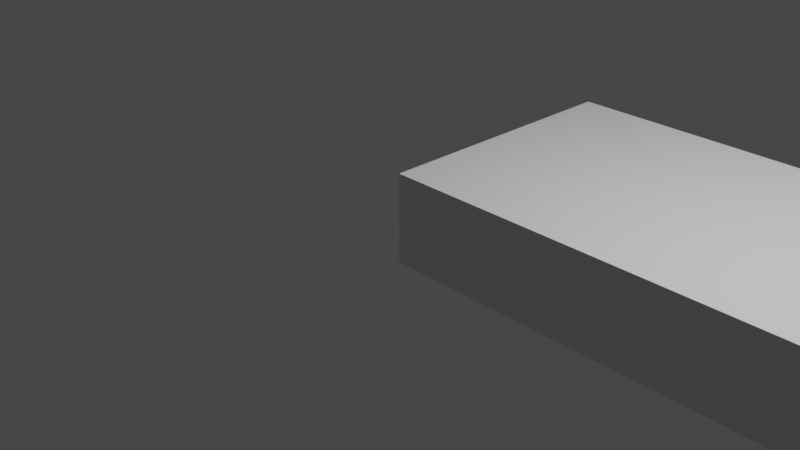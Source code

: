 # Source: Sphinx.blend  (saved by Blender 3.2.14; exported with 4.5.12 LTS)
import bpy
from mathutils import Matrix  # noqa: F401  (used for matrix-valued properties, if any)

bpy.ops.wm.read_factory_settings(use_empty=True)
scene = bpy.context.scene
scene.name = 'Scene'

# ---- collections
col_collection = bpy.data.collections.new('Collection'); scene.collection.children.link(col_collection)

# ---- materials (node trees are filled in below, after node groups)
mat_material = bpy.data.materials.new('Material')
mat_material.alpha_threshold = 0.0
mat_material.use_transparent_shadow = False
mat_material.line_color = (0.0, 0.0, 0.0, 1.0)

# ---- material node trees
mat_material.use_nodes = True; mat_material.node_tree.nodes.clear()
_N = mat_material.node_tree.nodes; _L = mat_material.node_tree.links
n0 = _N.new('ShaderNodeOutputMaterial'); n0.name = 'Material Output'; n0.location = (300, 300)
n1 = _N.new('ShaderNodeBsdfPrincipled'); n1.name = 'Principled BSDF'; n1.location = (10, 300)
n1.distribution = 'GGX'
n1.subsurface_method = 'RANDOM_WALK_SKIN'
n1.inputs[2].default_value = 0.4
n1.inputs[3].default_value = 1.45
n1.inputs[27].default_value = (0.0, 0.0, 0.0, 1.0)
n1.inputs[28].default_value = 1.0
_L.new(n1.outputs[0], n0.inputs[0])
n0.is_active_output = True

# ---- world
world_world = bpy.data.worlds.new('World'); scene.world = world_world
world_world.use_nodes = True; world_world.node_tree.nodes.clear()
_N = world_world.node_tree.nodes; _L = world_world.node_tree.links
n0 = _N.new('ShaderNodeOutputWorld'); n0.name = 'World Output'; n0.location = (300, 300)
n1 = _N.new('ShaderNodeBackground'); n1.name = 'Background'; n1.location = (10, 300)
n1.inputs[0].default_value = (0.05088, 0.05088, 0.05088, 1.0)
_L.new(n1.outputs[0], n0.inputs[0])
n0.is_active_output = True
world_world.color = (0.05088, 0.05088, 0.05088)
world_world.use_sun_shadow = False
world_world.sun_shadow_jitter_overblur = 0.0

# ---- cameras
cam_camera = bpy.data.cameras.new('Camera')
cam_camera.clip_end = 100.0
cam_camera.ortho_scale = 7.314

# ---- lights
light_light = bpy.data.lights.new('Light', 'POINT')
light_light.transmission_factor = 0.0
light_light.energy = 1000.0
light_light.shadow_soft_size = 0.1
light_light.shadow_maximum_resolution = 0.006
light_light.use_absolute_resolution = True

# ---- meshes
me_cube = bpy.data.meshes.new('Cube')
me_cube.from_pydata([(15.96, 5.94, 1.0), (15.96, 5.94, -1.0), (15.8, -0.00231, 1.0), (15.8, -0.00231, -1.0), (0.004186, 6.017, 1.0), (0.004186, 6.017, -1.0), (0.004186, -0.00231, 1.0), (0.004186, -0.00231, -1.0), (15.96, 5.94, 0.6), (15.96, 5.94, 0.2), (15.96, 5.94, -0.2), (15.96, 5.94, -0.6), (0.004186, -0.00231, -0.6), (0.004186, -0.00231, -0.2), (0.004186, -0.00231, 0.2), (0.004186, -0.00231, 0.6), (15.8, -0.00231, 0.6), (15.8, -0.00231, 0.2), (15.8, -0.00231, -0.2), (15.8, -0.00231, -0.6), (0.004186, 6.017, 0.6), (0.004186, 6.017, 0.2), (0.004186, 6.017, -0.2), (0.004186, 6.017, -0.6), (15.03, 6.017, -1.0), (13.0, 6.017, -1.0), (10.68, 6.017, -1.0), (8.9, 6.017, -1.0), (7.121, 6.017, -1.0), (5.342, 6.017, -1.0), (3.562, 6.017, -1.0), (1.783, 6.017, -1.0), (15.03, -0.00231, 1.188), (13.0, -0.00231, 1.146), (10.68, -0.00231, 1.0), (8.9, -0.00231, 1.0), (7.121, -0.00231, 1.0), (5.342, -0.00231, 1.0), (3.562, -0.00231, 1.0), (1.783, -0.00231, 1.0), (1.783, -0.00231, -1.0), (3.562, -0.00231, -1.0), (5.342, -0.00231, -1.0), (7.121, -0.00231, -1.0), (8.9, -0.00231, -1.0), (10.68, -0.00231, -1.0), (13.0, -0.00231, -1.0), (15.03, -0.00231, -1.0), (1.783, 6.017, 1.0), (3.562, 6.017, 1.0), (5.342, 6.017, 1.0), (7.121, 6.017, 1.0), (8.9, 6.017, 1.0), (10.68, 6.017, 1.0), (13.0, 6.017, 1.146), (15.03, 6.017, 1.188), (1.783, 6.017, -0.6), (3.562, 6.017, -0.6), (5.342, 6.017, -0.6), (7.121, 6.017, -0.6), (8.9, 6.017, -0.6), (10.68, 6.017, -0.6), (13.0, 6.017, -0.6), (15.03, 6.017, -0.6), (1.783, 6.017, -0.2), (3.562, 6.017, -0.2), (5.342, 6.017, -0.2), (7.121, 6.017, -0.2), (8.9, 6.017, -0.2), (10.68, 6.017, -0.2), (13.0, 6.017, -0.2), (15.03, 6.017, -0.2), (1.783, 6.017, 0.2), (3.562, 6.017, 0.2), (5.342, 6.017, 0.2), (7.121, 6.017, 0.2), (8.9, 6.017, 0.2), (10.68, 6.017, 0.2), (13.0, 6.017, 0.2), (15.03, 6.017, 0.2), (1.783, 6.017, 0.6), (3.562, 6.017, 0.6), (5.342, 6.017, 0.6), (7.121, 6.017, 0.6), (8.9, 6.017, 0.6), (10.68, 6.017, 0.6), (13.0, 6.017, 0.6), (15.03, 6.017, 0.6), (15.03, -0.00231, -0.6), (13.0, -0.00231, -0.6), (10.68, -0.00231, -0.6), (8.9, -0.00231, -0.6), (7.121, -0.00231, -0.6), (5.342, -0.00231, -0.6), (3.562, -0.00231, -0.6), (1.783, -0.00231, -0.6), (15.03, -0.00231, -0.2), (13.0, -0.00231, -0.2), (10.68, -0.00231, -0.2), (8.9, -0.00231, -0.2), (7.121, -0.00231, -0.2), (5.342, -0.00231, -0.2), (3.562, -0.00231, -0.2), (1.783, -0.00231, -0.2), (15.03, -0.00231, 0.2), (13.0, -0.00231, 0.2), (10.68, -0.00231, 0.2), (8.9, -0.00231, 0.2), (7.121, -0.00231, 0.2), (5.342, -0.00231, 0.2), (3.562, -0.00231, 0.2), (1.783, -0.00231, 0.2), (15.03, -0.00231, 0.6), (13.0, -0.00231, 0.6), (10.68, -0.00231, 0.6), (8.9, -0.00231, 0.6), (7.121, -0.00231, 0.6), (5.342, -0.00231, 0.6), (3.562, -0.00231, 0.6), (1.783, -0.00231, 0.6), (0.004186, 4.701, -1.0), (0.004186, 4.4, -1.0), (0.004186, 3.999, -1.0), (0.004186, 3.008, -1.0), (0.004186, 2.573, -1.0), (0.004186, 2.198, -1.0), (0.004186, 0.7501, -1.0), (16.02, 4.686, 1.0), (15.8, 4.4, 1.0), (16.01, 3.941, 1.0), (15.97, 2.983, 1.0), (15.8, 2.573, 1.0), (15.95, 2.159, 1.0), (15.8, 0.7445, 1.0), (0.004186, 0.7501, 1.0), (0.004186, 2.198, 1.0), (0.004186, 2.573, 1.0), (0.004186, 3.008, 1.0), (0.004186, 3.999, 1.0), (0.004186, 4.4, 1.0), (0.004186, 4.701, 1.0), (15.8, 0.7445, -1.0), (15.95, 2.159, -1.0), (15.8, 2.573, -1.0), (15.97, 2.983, -1.0), (16.01, 3.941, -1.0), (15.8, 4.4, -1.0), (16.02, 4.686, -1.0), (16.02, 4.686, -0.6), (15.8, 4.4, -0.6), (16.01, 3.941, -0.6), (15.97, 2.983, -0.6), (15.8, 2.573, -0.6), (15.95, 2.159, -0.6), (15.8, 0.7445, -0.6), (16.02, 4.686, -0.2), (15.8, 4.4, -0.2), (16.01, 3.941, -0.2), (15.97, 2.983, -0.2), (15.8, 2.573, -0.2), (15.95, 2.159, -0.2), (15.8, 0.7445, -0.2), (16.02, 4.686, 0.2), (15.8, 4.4, 0.2), (16.01, 3.941, 0.2), (15.97, 2.983, 0.2), (15.8, 2.573, 0.2), (15.95, 2.159, 0.2), (15.8, 0.7445, 0.2), (16.02, 4.686, 0.6), (15.8, 4.4, 0.6), (16.01, 3.941, 0.6), (15.97, 2.983, 0.6), (15.8, 2.573, 0.6), (15.95, 2.159, 0.6), (15.8, 0.7445, 0.6), (0.004186, 0.7501, -0.6), (0.004186, 2.198, -0.6), (0.004186, 2.573, -0.6), (0.004186, 3.008, -0.6), (0.004186, 3.999, -0.6), (0.004186, 4.4, -0.6), (0.004186, 4.701, -0.6), (0.004186, 0.7501, -0.2), (0.004186, 2.198, -0.2), (0.004186, 2.573, -0.2), (0.004186, 3.008, -0.2), (0.004186, 3.999, -0.2), (0.004186, 4.4, -0.2), (0.004186, 4.701, -0.2), (0.004186, 0.7501, 0.2), (0.004186, 2.198, 0.2), (0.004186, 2.573, 0.2), (0.004186, 3.008, 0.2), (0.004186, 3.999, 0.2), (0.004186, 4.4, 0.2), (0.004186, 4.701, 0.2), (0.004186, 0.7501, 0.6), (0.004186, 2.198, 0.6), (0.004186, 2.573, 0.6), (0.004186, 3.008, 0.6), (0.004186, 3.999, 0.6), (0.004186, 4.4, 0.6), (0.004186, 4.701, 0.6), (1.783, 4.701, -1.0), (1.783, 4.4, -1.0), (1.783, 3.999, -1.0), (1.783, 3.008, -1.0), (1.783, 2.573, -1.0), (1.783, 2.198, -1.0), (1.783, 0.7501, -1.0), (3.562, 4.701, -1.0), (3.562, 4.4, -1.0), (3.562, 3.999, -1.0), (3.562, 3.008, -1.0), (3.562, 2.573, -1.0), (3.562, 2.198, -1.0), (3.562, 0.7501, -1.0), (5.342, 4.701, -1.0), (5.342, 4.4, -1.0), (5.342, 3.999, -1.0), (5.342, 3.008, -1.0), (5.342, 2.573, -1.0), (5.342, 2.198, -1.0), (5.342, 0.7501, -1.0), (7.121, 4.701, -1.0), (7.121, 4.4, -1.0), (7.121, 3.999, -1.0), (7.121, 3.008, -1.0), (7.121, 2.573, -1.0), (7.121, 2.198, -1.0), (7.121, 0.7501, -1.0), (8.9, 4.701, -1.0), (8.9, 4.4, -1.0), (8.9, 3.999, -1.0), (8.9, 3.008, -1.0), (8.9, 2.573, -1.0), (8.9, 2.198, -1.0), (8.9, 0.7501, -1.0), (10.68, 4.701, -1.0), (10.68, 4.4, -1.0), (10.68, 3.999, -1.0), (10.68, 3.008, -1.0), (10.68, 2.573, -1.0), (10.68, 2.198, -1.0), (10.68, 0.7501, -1.0), (13.0, 4.701, -1.0), (13.0, 4.4, -1.0), (13.0, 3.999, -1.0), (13.0, 3.008, -1.0), (13.0, 2.573, -1.0), (13.0, 2.198, -1.0), (13.0, 0.7501, -1.0), (15.03, 4.701, -1.0), (15.03, 4.4, -1.0), (15.03, 3.999, -1.0), (15.03, 3.008, -1.0), (15.03, 2.573, -1.0), (15.03, 2.198, -1.0), (15.03, 0.7501, -1.0), (15.03, 4.701, 1.188), (15.03, 4.4, 1.188), (15.03, 3.999, 1.188), (15.03, 3.008, 1.188), (15.03, 2.573, 1.188), (15.03, 2.198, 1.188), (15.03, 0.7501, 1.188), (13.0, 4.701, 1.146), (13.0, 4.4, 1.146), (13.0, 3.999, 1.146), (13.0, 3.008, 1.146), (13.0, 2.573, 1.146), (13.0, 2.198, 1.146), (13.0, 0.7501, 1.146), (10.68, 4.701, 1.0), (10.68, 4.4, 1.0), (10.68, 3.999, 1.0), (10.68, 3.008, 1.0), (10.68, 2.573, 1.0), (10.68, 2.198, 1.0), (10.68, 0.7501, 1.0), (8.9, 4.701, 1.0), (8.9, 4.4, 1.0), (8.9, 3.999, 1.0), (8.9, 3.008, 1.0), (8.9, 2.573, 1.0), (8.9, 2.198, 1.0), (8.9, 0.7501, 1.0), (7.121, 4.701, 1.0), (7.121, 4.4, 1.0), (7.121, 3.999, 1.0), (7.121, 3.008, 1.0), (7.121, 2.573, 1.0), (7.121, 2.198, 1.0), (7.121, 0.7501, 1.0), (5.342, 4.701, 1.0), (5.342, 4.4, 1.0), (5.342, 3.999, 1.0), (5.342, 3.008, 1.0), (5.342, 2.573, 1.0), (5.342, 2.198, 1.0), (5.342, 0.7501, 1.0), (3.562, 4.701, 1.0), (3.562, 4.4, 1.0), (3.562, 3.999, 1.0), (3.562, 3.008, 1.0), (3.562, 2.573, 1.0), (3.562, 2.198, 1.0), (3.562, 0.7501, 1.0), (1.783, 4.701, 1.0), (1.783, 4.4, 1.0), (1.783, 3.999, 1.0), (1.783, 3.008, 1.0), (1.783, 2.573, 1.0), (1.783, 2.198, 1.0), (1.783, 0.7501, 1.0), (0.004186, 1.474, -1.0), (15.91, 1.473, 1.0), (0.004186, 1.474, 1.0), (15.91, 1.473, -1.0), (15.91, 1.473, -0.6), (15.91, 1.473, -0.2), (15.91, 1.473, 0.2), (15.91, 1.473, 0.6), (0.004186, 1.474, -0.6), (0.004186, 1.474, -0.2), (0.004186, 1.474, 0.2), (0.004186, 1.474, 0.6), (1.783, 1.474, -1.0), (3.562, 1.474, -1.0), (5.342, 1.474, -1.0), (7.121, 1.474, -1.0), (8.9, 1.474, -1.0), (10.68, 1.474, -1.0), (13.0, 1.474, -1.0), (15.03, 1.474, -1.0), (15.03, 1.474, 1.188), (13.0, 1.474, 1.146), (10.68, 1.474, 1.0), (8.9, 1.474, 1.0), (7.121, 1.474, 1.0), (5.342, 1.474, 1.0), (3.562, 1.474, 1.0), (1.783, 1.474, 1.0), (0.004186, 0.3739, -1.0), (15.85, 0.3765, 1.0), (15.85, 0.3765, -0.6), (15.85, 0.3765, -0.2), (15.85, 0.3765, 0.2), (15.85, 0.3765, 0.6), (1.783, 0.3739, -1.0), (3.562, 0.3739, -1.0), (5.342, 0.3739, -1.0), (7.121, 0.3739, -1.0), (8.9, 0.3739, -1.0), (10.68, 0.3739, -1.0), (13.0, 0.3739, -1.0), (15.03, 0.3739, -1.0), (15.03, 0.3739, 1.188), (13.0, 0.3739, 1.146), (10.68, 0.3739, 1.0), (8.9, 0.3739, 1.0), (7.121, 0.3739, 1.0), (5.342, 0.3739, 1.0), (3.562, 0.3739, 1.0), (1.783, 0.3739, 1.0), (0.004186, 0.3739, 1.0), (15.85, 0.3765, -1.0), (0.004186, 0.3739, -0.6), (0.004186, 0.3739, -0.2), (0.004186, 0.3739, 0.2), (0.004186, 0.3739, 0.6)], [], [(365, 366, 6, 39), (119, 39, 6, 15), (203, 140, 4, 20), (357, 367, 3, 47), (349, 345, 2, 16), (87, 55, 0, 8), (24, 63, 11, 1), (63, 71, 10, 11), (71, 79, 9, 10), (79, 87, 8, 9), (367, 346, 19, 3), (346, 347, 18, 19), (347, 348, 17, 18), (348, 349, 16, 17), (120, 182, 23, 5), (182, 189, 22, 23), (189, 196, 21, 22), (196, 203, 20, 21), (40, 95, 12, 7), (95, 103, 13, 12), (103, 111, 14, 13), (111, 119, 15, 14), (17, 16, 112, 104), (104, 112, 113, 105), (105, 113, 114, 106), (106, 114, 115, 107), (107, 115, 116, 108), (108, 116, 117, 109), (109, 117, 118, 110), (110, 118, 119, 111), (18, 17, 104, 96), (96, 104, 105, 97), (97, 105, 106, 98), (98, 106, 107, 99), (99, 107, 108, 100), (100, 108, 109, 101), (101, 109, 110, 102), (102, 110, 111, 103), (19, 18, 96, 88), (88, 96, 97, 89), (89, 97, 98, 90), (90, 98, 99, 91), (91, 99, 100, 92), (92, 100, 101, 93), (93, 101, 102, 94), (94, 102, 103, 95), (3, 19, 88, 47), (47, 88, 89, 46), (46, 89, 90, 45), (45, 90, 91, 44), (44, 91, 92, 43), (43, 92, 93, 42), (42, 93, 94, 41), (41, 94, 95, 40), (21, 20, 80, 72), (72, 80, 81, 73), (73, 81, 82, 74), (74, 82, 83, 75), (75, 83, 84, 76), (76, 84, 85, 77), (77, 85, 86, 78), (78, 86, 87, 79), (22, 21, 72, 64), (64, 72, 73, 65), (65, 73, 74, 66), (66, 74, 75, 67), (67, 75, 76, 68), (68, 76, 77, 69), (69, 77, 78, 70), (70, 78, 79, 71), (23, 22, 64, 56), (56, 64, 65, 57), (57, 65, 66, 58), (58, 66, 67, 59), (59, 67, 68, 60), (60, 68, 69, 61), (61, 69, 70, 62), (62, 70, 71, 63), (5, 23, 56, 31), (31, 56, 57, 30), (30, 57, 58, 29), (29, 58, 59, 28), (28, 59, 60, 27), (27, 60, 61, 26), (26, 61, 62, 25), (25, 62, 63, 24), (20, 4, 48, 80), (80, 48, 49, 81), (81, 49, 50, 82), (82, 50, 51, 83), (83, 51, 52, 84), (84, 52, 53, 85), (85, 53, 54, 86), (86, 54, 55, 87), (344, 350, 40, 7), (350, 351, 41, 40), (351, 352, 42, 41), (352, 353, 43, 42), (353, 354, 44, 43), (354, 355, 45, 44), (355, 356, 46, 45), (356, 357, 47, 46), (16, 2, 32, 112), (112, 32, 33, 113), (113, 33, 34, 114), (114, 34, 35, 115), (115, 35, 36, 116), (116, 36, 37, 117), (117, 37, 38, 118), (118, 38, 39, 119), (345, 358, 32, 2), (358, 359, 33, 32), (359, 360, 34, 33), (360, 361, 35, 34), (361, 362, 36, 35), (362, 363, 37, 36), (363, 364, 38, 37), (364, 365, 39, 38), (49, 48, 309, 302), (302, 309, 310, 303), (303, 310, 311, 304), (304, 311, 312, 305), (305, 312, 313, 306), (306, 313, 314, 307), (342, 343, 315, 308), (50, 49, 302, 295), (295, 302, 303, 296), (296, 303, 304, 297), (297, 304, 305, 298), (298, 305, 306, 299), (299, 306, 307, 300), (341, 342, 308, 301), (51, 50, 295, 288), (288, 295, 296, 289), (289, 296, 297, 290), (290, 297, 298, 291), (291, 298, 299, 292), (292, 299, 300, 293), (340, 341, 301, 294), (52, 51, 288, 281), (281, 288, 289, 282), (282, 289, 290, 283), (283, 290, 291, 284), (284, 291, 292, 285), (285, 292, 293, 286), (339, 340, 294, 287), (53, 52, 281, 274), (274, 281, 282, 275), (275, 282, 283, 276), (276, 283, 284, 277), (277, 284, 285, 278), (278, 285, 286, 279), (338, 339, 287, 280), (54, 53, 274, 267), (267, 274, 275, 268), (268, 275, 276, 269), (269, 276, 277, 270), (270, 277, 278, 271), (271, 278, 279, 272), (337, 338, 280, 273), (55, 54, 267, 260), (260, 267, 268, 261), (261, 268, 269, 262), (262, 269, 270, 263), (263, 270, 271, 264), (264, 271, 272, 265), (336, 337, 273, 266), (0, 55, 260, 127), (127, 260, 261, 128), (128, 261, 262, 129), (129, 262, 263, 130), (130, 263, 264, 131), (131, 264, 265, 132), (317, 336, 266, 133), (25, 24, 253, 246), (246, 253, 254, 247), (247, 254, 255, 248), (248, 255, 256, 249), (249, 256, 257, 250), (250, 257, 258, 251), (334, 335, 259, 252), (26, 25, 246, 239), (239, 246, 247, 240), (240, 247, 248, 241), (241, 248, 249, 242), (242, 249, 250, 243), (243, 250, 251, 244), (333, 334, 252, 245), (27, 26, 239, 232), (232, 239, 240, 233), (233, 240, 241, 234), (234, 241, 242, 235), (235, 242, 243, 236), (236, 243, 244, 237), (332, 333, 245, 238), (28, 27, 232, 225), (225, 232, 233, 226), (226, 233, 234, 227), (227, 234, 235, 228), (228, 235, 236, 229), (229, 236, 237, 230), (331, 332, 238, 231), (29, 28, 225, 218), (218, 225, 226, 219), (219, 226, 227, 220), (220, 227, 228, 221), (221, 228, 229, 222), (222, 229, 230, 223), (330, 331, 231, 224), (30, 29, 218, 211), (211, 218, 219, 212), (212, 219, 220, 213), (213, 220, 221, 214), (214, 221, 222, 215), (215, 222, 223, 216), (329, 330, 224, 217), (31, 30, 211, 204), (204, 211, 212, 205), (205, 212, 213, 206), (206, 213, 214, 207), (207, 214, 215, 208), (208, 215, 216, 209), (328, 329, 217, 210), (5, 31, 204, 120), (120, 204, 205, 121), (121, 205, 206, 122), (122, 206, 207, 123), (123, 207, 208, 124), (124, 208, 209, 125), (316, 328, 210, 126), (370, 371, 197, 190), (326, 327, 198, 191), (191, 198, 199, 192), (192, 199, 200, 193), (193, 200, 201, 194), (194, 201, 202, 195), (195, 202, 203, 196), (369, 370, 190, 183), (325, 326, 191, 184), (184, 191, 192, 185), (185, 192, 193, 186), (186, 193, 194, 187), (187, 194, 195, 188), (188, 195, 196, 189), (368, 369, 183, 176), (324, 325, 184, 177), (177, 184, 185, 178), (178, 185, 186, 179), (179, 186, 187, 180), (180, 187, 188, 181), (181, 188, 189, 182), (344, 368, 176, 126), (316, 324, 177, 125), (125, 177, 178, 124), (124, 178, 179, 123), (123, 179, 180, 122), (122, 180, 181, 121), (121, 181, 182, 120), (9, 8, 169, 162), (162, 169, 170, 163), (163, 170, 171, 164), (164, 171, 172, 165), (165, 172, 173, 166), (166, 173, 174, 167), (322, 323, 175, 168), (10, 9, 162, 155), (155, 162, 163, 156), (156, 163, 164, 157), (157, 164, 165, 158), (158, 165, 166, 159), (159, 166, 167, 160), (321, 322, 168, 161), (11, 10, 155, 148), (148, 155, 156, 149), (149, 156, 157, 150), (150, 157, 158, 151), (151, 158, 159, 152), (152, 159, 160, 153), (320, 321, 161, 154), (1, 11, 148, 147), (147, 148, 149, 146), (146, 149, 150, 145), (145, 150, 151, 144), (144, 151, 152, 143), (143, 152, 153, 142), (319, 320, 154, 141), (8, 0, 127, 169), (169, 127, 128, 170), (170, 128, 129, 171), (171, 129, 130, 172), (172, 130, 131, 173), (173, 131, 132, 174), (323, 317, 133, 175), (24, 1, 147, 253), (253, 147, 146, 254), (254, 146, 145, 255), (255, 145, 144, 256), (256, 144, 143, 257), (257, 143, 142, 258), (335, 319, 141, 259), (371, 366, 134, 197), (327, 318, 135, 198), (198, 135, 136, 199), (199, 136, 137, 200), (200, 137, 138, 201), (201, 138, 139, 202), (202, 139, 140, 203), (48, 4, 140, 309), (309, 140, 139, 310), (310, 139, 138, 311), (311, 138, 137, 312), (312, 137, 136, 313), (313, 136, 135, 314), (343, 318, 134, 315), (314, 135, 318, 343), (197, 134, 318, 327), (258, 142, 319, 335), (174, 132, 317, 323), (142, 153, 320, 319), (153, 160, 321, 320), (160, 167, 322, 321), (167, 174, 323, 322), (126, 176, 324, 316), (176, 183, 325, 324), (183, 190, 326, 325), (190, 197, 327, 326), (125, 209, 328, 316), (209, 216, 329, 328), (216, 223, 330, 329), (223, 230, 331, 330), (230, 237, 332, 331), (237, 244, 333, 332), (244, 251, 334, 333), (251, 258, 335, 334), (132, 265, 336, 317), (265, 272, 337, 336), (272, 279, 338, 337), (279, 286, 339, 338), (286, 293, 340, 339), (293, 300, 341, 340), (300, 307, 342, 341), (307, 314, 343, 342), (15, 6, 366, 371), (7, 12, 368, 344), (12, 13, 369, 368), (13, 14, 370, 369), (14, 15, 371, 370), (308, 315, 365, 364), (301, 308, 364, 363), (294, 301, 363, 362), (287, 294, 362, 361), (280, 287, 361, 360), (273, 280, 360, 359), (266, 273, 359, 358), (133, 266, 358, 345), (252, 259, 357, 356), (245, 252, 356, 355), (238, 245, 355, 354), (231, 238, 354, 353), (224, 231, 353, 352), (217, 224, 352, 351), (210, 217, 351, 350), (126, 210, 350, 344), (168, 175, 349, 348), (161, 168, 348, 347), (154, 161, 347, 346), (141, 154, 346, 367), (175, 133, 345, 349), (259, 141, 367, 357), (315, 134, 366, 365)])
_uv = me_cube.uv_layers.new(name='UVMap')
_uv.uv.foreach_set('vector', [0.8472, 0.7344, 0.875, 0.7344, 0.875, 0.75, 0.8472, 0.75, 0.575, 0.9722, 0.625, 0.9722, 0.625, 1.0, 0.575, 1.0, 0.575, 0.2188, 0.625, 0.2188, 0.625, 0.25, 0.575, 0.25, 0.3472, 0.7344, 0.375, 0.7344, 0.375, 0.75, 0.3472, 0.75, 0.575, 0.7344, 0.625, 0.7344, 0.625, 0.75, 0.575, 0.75, 0.575, 0.4722, 0.625, 0.4722, 0.625, 0.5, 0.575, 0.5, 0.375, 0.4722, 0.425, 0.4722, 0.425, 0.5, 0.375, 0.5, 0.425, 0.4722, 0.475, 0.4722, 0.475, 0.5, 0.425, 0.5, 0.475, 0.4722, 0.525, 0.4722, 0.525, 0.5, 0.475, 0.5, 0.525, 0.4722, 0.575, 0.4722, 0.575, 0.5, 0.525, 0.5, 0.375, 0.7344, 0.425, 0.7344, 0.425, 0.75, 0.375, 0.75, 0.425, 0.7344, 0.475, 0.7344, 0.475, 0.75, 0.425, 0.75, 0.475, 0.7344, 0.525, 0.7344, 0.525, 0.75, 0.475, 0.75, 0.525, 0.7344, 0.575, 0.7344, 0.575, 0.75, 0.525, 0.75, 0.375, 0.2188, 0.425, 0.2188, 0.425, 0.25, 0.375, 0.25, 0.425, 0.2188, 0.475, 0.2188, 0.475, 0.25, 0.425, 0.25, 0.475, 0.2188, 0.525, 0.2188, 0.525, 0.25, 0.475, 0.25, 0.525, 0.2188, 0.575, 0.2188, 0.575, 0.25, 0.525, 0.25, 0.375, 0.9722, 0.425, 0.9722, 0.425, 1.0, 0.375, 1.0, 0.425, 0.9722, 0.475, 0.9722, 0.475, 1.0, 0.425, 1.0, 0.475, 0.9722, 0.525, 0.9722, 0.525, 1.0, 0.475, 1.0, 0.525, 0.9722, 0.575, 0.9722, 0.575, 1.0, 0.525, 1.0, 0.525, 0.75, 0.575, 0.75, 0.575, 0.7778, 0.525, 0.7778, 0.525, 0.7778, 0.575, 0.7778, 0.575, 0.8056, 0.525, 0.8056, 0.525, 0.8056, 0.575, 0.8056, 0.575, 0.8333, 0.525, 0.8333, 0.525, 0.8333, 0.575, 0.8333, 0.575, 0.8611, 0.525, 0.8611, 0.525, 0.8611, 0.575, 0.8611, 0.575, 0.8889, 0.525, 0.8889, 0.525, 0.8889, 0.575, 0.8889, 0.575, 0.9167, 0.525, 0.9167, 0.525, 0.9167, 0.575, 0.9167, 0.575, 0.9444, 0.525, 0.9444, 0.525, 0.9444, 0.575, 0.9444, 0.575, 0.9722, 0.525, 0.9722, 0.475, 0.75, 0.525, 0.75, 0.525, 0.7778, 0.475, 0.7778, 0.475, 0.7778, 0.525, 0.7778, 0.525, 0.8056, 0.475, 0.8056, 0.475, 0.8056, 0.525, 0.8056, 0.525, 0.8333, 0.475, 0.8333, 0.475, 0.8333, 0.525, 0.8333, 0.525, 0.8611, 0.475, 0.8611, 0.475, 0.8611, 0.525, 0.8611, 0.525, 0.8889, 0.475, 0.8889, 0.475, 0.8889, 0.525, 0.8889, 0.525, 0.9167, 0.475, 0.9167, 0.475, 0.9167, 0.525, 0.9167, 0.525, 0.9444, 0.475, 0.9444, 0.475, 0.9444, 0.525, 0.9444, 0.525, 0.9722, 0.475, 0.9722, 0.425, 0.75, 0.475, 0.75, 0.475, 0.7778, 0.425, 0.7778, 0.425, 0.7778, 0.475, 0.7778, 0.475, 0.8056, 0.425, 0.8056, 0.425, 0.8056, 0.475, 0.8056, 0.475, 0.8333, 0.425, 0.8333, 0.425, 0.8333, 0.475, 0.8333, 0.475, 0.8611, 0.425, 0.8611, 0.425, 0.8611, 0.475, 0.8611, 0.475, 0.8889, 0.425, 0.8889, 0.425, 0.8889, 0.475, 0.8889, 0.475, 0.9167, 0.425, 0.9167, 0.425, 0.9167, 0.475, 0.9167, 0.475, 0.9444, 0.425, 0.9444, 0.425, 0.9444, 0.475, 0.9444, 0.475, 0.9722, 0.425, 0.9722, 0.375, 0.75, 0.425, 0.75, 0.425, 0.7778, 0.375, 0.7778, 0.375, 0.7778, 0.425, 0.7778, 0.425, 0.8056, 0.375, 0.8056, 0.375, 0.8056, 0.425, 0.8056, 0.425, 0.8333, 0.375, 0.8333, 0.375, 0.8333, 0.425, 0.8333, 0.425, 0.8611, 0.375, 0.8611, 0.375, 0.8611, 0.425, 0.8611, 0.425, 0.8889, 0.375, 0.8889, 0.375, 0.8889, 0.425, 0.8889, 0.425, 0.9167, 0.375, 0.9167, 0.375, 0.9167, 0.425, 0.9167, 0.425, 0.9444, 0.375, 0.9444, 0.375, 0.9444, 0.425, 0.9444, 0.425, 0.9722, 0.375, 0.9722, 0.525, 0.25, 0.575, 0.25, 0.575, 0.2778, 0.525, 0.2778, 0.525, 0.2778, 0.575, 0.2778, 0.575, 0.3056, 0.525, 0.3056, 0.525, 0.3056, 0.575, 0.3056, 0.575, 0.3333, 0.525, 0.3333, 0.525, 0.3333, 0.575, 0.3333, 0.575, 0.3611, 0.525, 0.3611, 0.525, 0.3611, 0.575, 0.3611, 0.575, 0.3889, 0.525, 0.3889, 0.525, 0.3889, 0.575, 0.3889, 0.575, 0.4167, 0.525, 0.4167, 0.525, 0.4167, 0.575, 0.4167, 0.575, 0.4444, 0.525, 0.4444, 0.525, 0.4444, 0.575, 0.4444, 0.575, 0.4722, 0.525, 0.4722, 0.475, 0.25, 0.525, 0.25, 0.525, 0.2778, 0.475, 0.2778, 0.475, 0.2778, 0.525, 0.2778, 0.525, 0.3056, 0.475, 0.3056, 0.475, 0.3056, 0.525, 0.3056, 0.525, 0.3333, 0.475, 0.3333, 0.475, 0.3333, 0.525, 0.3333, 0.525, 0.3611, 0.475, 0.3611, 0.475, 0.3611, 0.525, 0.3611, 0.525, 0.3889, 0.475, 0.3889, 0.475, 0.3889, 0.525, 0.3889, 0.525, 0.4167, 0.475, 0.4167, 0.475, 0.4167, 0.525, 0.4167, 0.525, 0.4444, 0.475, 0.4444, 0.475, 0.4444, 0.525, 0.4444, 0.525, 0.4722, 0.475, 0.4722, 0.425, 0.25, 0.475, 0.25, 0.475, 0.2778, 0.425, 0.2778, 0.425, 0.2778, 0.475, 0.2778, 0.475, 0.3056, 0.425, 0.3056, 0.425, 0.3056, 0.475, 0.3056, 0.475, 0.3333, 0.425, 0.3333, 0.425, 0.3333, 0.475, 0.3333, 0.475, 0.3611, 0.425, 0.3611, 0.425, 0.3611, 0.475, 0.3611, 0.475, 0.3889, 0.425, 0.3889, 0.425, 0.3889, 0.475, 0.3889, 0.475, 0.4167, 0.425, 0.4167, 0.425, 0.4167, 0.475, 0.4167, 0.475, 0.4444, 0.425, 0.4444, 0.425, 0.4444, 0.475, 0.4444, 0.475, 0.4722, 0.425, 0.4722, 0.375, 0.25, 0.425, 0.25, 0.425, 0.2778, 0.375, 0.2778, 0.375, 0.2778, 0.425, 0.2778, 0.425, 0.3056, 0.375, 0.3056, 0.375, 0.3056, 0.425, 0.3056, 0.425, 0.3333, 0.375, 0.3333, 0.375, 0.3333, 0.425, 0.3333, 0.425, 0.3611, 0.375, 0.3611, 0.375, 0.3611, 0.425, 0.3611, 0.425, 0.3889, 0.375, 0.3889, 0.375, 0.3889, 0.425, 0.3889, 0.425, 0.4167, 0.375, 0.4167, 0.375, 0.4167, 0.425, 0.4167, 0.425, 0.4444, 0.375, 0.4444, 0.375, 0.4444, 0.425, 0.4444, 0.425, 0.4722, 0.375, 0.4722, 0.575, 0.25, 0.625, 0.25, 0.625, 0.2778, 0.575, 0.2778, 0.575, 0.2778, 0.625, 0.2778, 0.625, 0.3056, 0.575, 0.3056, 0.575, 0.3056, 0.625, 0.3056, 0.625, 0.3333, 0.575, 0.3333, 0.575, 0.3333, 0.625, 0.3333, 0.625, 0.3611, 0.575, 0.3611, 0.575, 0.3611, 0.625, 0.3611, 0.625, 0.3889, 0.575, 0.3889, 0.575, 0.3889, 0.625, 0.3889, 0.625, 0.4167, 0.575, 0.4167, 0.575, 0.4167, 0.625, 0.4167, 0.625, 0.4444, 0.575, 0.4444, 0.575, 0.4444, 0.625, 0.4444, 0.625, 0.4722, 0.575, 0.4722, 0.125, 0.7344, 0.1528, 0.7344, 0.1528, 0.75, 0.125, 0.75, 0.1528, 0.7344, 0.1806, 0.7344, 0.1806, 0.75, 0.1528, 0.75, 0.1806, 0.7344, 0.2083, 0.7344, 0.2083, 0.75, 0.1806, 0.75, 0.2083, 0.7344, 0.2361, 0.7344, 0.2361, 0.75, 0.2083, 0.75, 0.2361, 0.7344, 0.2639, 0.7344, 0.2639, 0.75, 0.2361, 0.75, 0.2639, 0.7344, 0.2917, 0.7344, 0.2917, 0.75, 0.2639, 0.75, 0.2917, 0.7344, 0.3194, 0.7344, 0.3194, 0.75, 0.2917, 0.75, 0.3194, 0.7344, 0.3472, 0.7344, 0.3472, 0.75, 0.3194, 0.75, 0.575, 0.75, 0.625, 0.75, 0.625, 0.7778, 0.575, 0.7778, 0.575, 0.7778, 0.625, 0.7778, 0.625, 0.8056, 0.575, 0.8056, 0.575, 0.8056, 0.625, 0.8056, 0.625, 0.8333, 0.575, 0.8333, 0.575, 0.8333, 0.625, 0.8333, 0.625, 0.8611, 0.575, 0.8611, 0.575, 0.8611, 0.625, 0.8611, 0.625, 0.8889, 0.575, 0.8889, 0.575, 0.8889, 0.625, 0.8889, 0.625, 0.9167, 0.575, 0.9167, 0.575, 0.9167, 0.625, 0.9167, 0.625, 0.9444, 0.575, 0.9444, 0.575, 0.9444, 0.625, 0.9444, 0.625, 0.9722, 0.575, 0.9722, 0.625, 0.7344, 0.6528, 0.7344, 0.6528, 0.75, 0.625, 0.75, 0.6528, 0.7344, 0.6806, 0.7344, 0.6806, 0.75, 0.6528, 0.75, 0.6806, 0.7344, 0.7083, 0.7344, 0.7083, 0.75, 0.6806, 0.75, 0.7083, 0.7344, 0.7361, 0.7344, 0.7361, 0.75, 0.7083, 0.75, 0.7361, 0.7344, 0.7639, 0.7344, 0.7639, 0.75, 0.7361, 0.75, 0.7639, 0.7344, 0.7917, 0.7344, 0.7917, 0.75, 0.7639, 0.75, 0.7917, 0.7344, 0.8194, 0.7344, 0.8194, 0.75, 0.7917, 0.75, 0.8194, 0.7344, 0.8472, 0.7344, 0.8472, 0.75, 0.8194, 0.75, 0.8194, 0.5, 0.8472, 0.5, 0.8472, 0.5312, 0.8194, 0.5312, 0.8194, 0.5312, 0.8472, 0.5312, 0.8472, 0.5625, 0.8194, 0.5625, 0.8194, 0.5625, 0.8472, 0.5625, 0.8472, 0.5938, 0.8194, 0.5938, 0.8194, 0.5938, 0.8472, 0.5938, 0.8472, 0.625, 0.8194, 0.625, 0.8194, 0.625, 0.8472, 0.625, 0.8472, 0.6563, 0.8194, 0.6562, 0.8194, 0.6562, 0.8472, 0.6563, 0.8472, 0.6875, 0.8194, 0.6875, 0.8194, 0.7031, 0.8472, 0.7031, 0.8472, 0.7188, 0.8194, 0.7188, 0.7917, 0.5, 0.8194, 0.5, 0.8194, 0.5312, 0.7917, 0.5312, 0.7917, 0.5312, 0.8194, 0.5312, 0.8194, 0.5625, 0.7917, 0.5625, 0.7917, 0.5625, 0.8194, 0.5625, 0.8194, 0.5938, 0.7917, 0.5938, 0.7917, 0.5938, 0.8194, 0.5938, 0.8194, 0.625, 0.7917, 0.625, 0.7917, 0.625, 0.8194, 0.625, 0.8194, 0.6562, 0.7917, 0.6562, 0.7917, 0.6562, 0.8194, 0.6562, 0.8194, 0.6875, 0.7917, 0.6875, 0.7917, 0.7031, 0.8194, 0.7031, 0.8194, 0.7188, 0.7917, 0.7188, 0.7639, 0.5, 0.7917, 0.5, 0.7917, 0.5312, 0.7639, 0.5312, 0.7639, 0.5312, 0.7917, 0.5312, 0.7917, 0.5625, 0.7639, 0.5625, 0.7639, 0.5625, 0.7917, 0.5625, 0.7917, 0.5938, 0.7639, 0.5938, 0.7639, 0.5938, 0.7917, 0.5938, 0.7917, 0.625, 0.7639, 0.625, 0.7639, 0.625, 0.7917, 0.625, 0.7917, 0.6562, 0.7639, 0.6562, 0.7639, 0.6562, 0.7917, 0.6562, 0.7917, 0.6875, 0.7639, 0.6875, 0.7639, 0.7031, 0.7917, 0.7031, 0.7917, 0.7188, 0.7639, 0.7188, 0.7361, 0.5, 0.7639, 0.5, 0.7639, 0.5312, 0.7361, 0.5312, 0.7361, 0.5312, 0.7639, 0.5312, 0.7639, 0.5625, 0.7361, 0.5625, 0.7361, 0.5625, 0.7639, 0.5625, 0.7639, 0.5938, 0.7361, 0.5938, 0.7361, 0.5938, 0.7639, 0.5938, 0.7639, 0.625, 0.7361, 0.625, 0.7361, 0.625, 0.7639, 0.625, 0.7639, 0.6562, 0.7361, 0.6562, 0.7361, 0.6562, 0.7639, 0.6562, 0.7639, 0.6875, 0.7361, 0.6875, 0.7361, 0.7031, 0.7639, 0.7031, 0.7639, 0.7188, 0.7361, 0.7188, 0.7083, 0.5, 0.7361, 0.5, 0.7361, 0.5312, 0.7083, 0.5312, 0.7083, 0.5312, 0.7361, 0.5312, 0.7361, 0.5625, 0.7083, 0.5625, 0.7083, 0.5625, 0.7361, 0.5625, 0.7361, 0.5938, 0.7083, 0.5938, 0.7083, 0.5938, 0.7361, 0.5938, 0.7361, 0.625, 0.7083, 0.625, 0.7083, 0.625, 0.7361, 0.625, 0.7361, 0.6562, 0.7083, 0.6562, 0.7083, 0.6562, 0.7361, 0.6562, 0.7361, 0.6875, 0.7083, 0.6875, 0.7083, 0.7031, 0.7361, 0.7031, 0.7361, 0.7188, 0.7083, 0.7188, 0.6806, 0.5, 0.7083, 0.5, 0.7083, 0.5312, 0.6806, 0.5312, 0.6806, 0.5312, 0.7083, 0.5312, 0.7083, 0.5625, 0.6806, 0.5625, 0.6806, 0.5625, 0.7083, 0.5625, 0.7083, 0.5938, 0.6806, 0.5938, 0.6806, 0.5938, 0.7083, 0.5938, 0.7083, 0.625, 0.6806, 0.625, 0.6806, 0.625, 0.7083, 0.625, 0.7083, 0.6562, 0.6806, 0.6562, 0.6806, 0.6562, 0.7083, 0.6562, 0.7083, 0.6875, 0.6806, 0.6875, 0.6806, 0.7031, 0.7083, 0.7031, 0.7083, 0.7188, 0.6806, 0.7188, 0.6528, 0.5, 0.6806, 0.5, 0.6806, 0.5312, 0.6528, 0.5312, 0.6528, 0.5312, 0.6806, 0.5312, 0.6806, 0.5625, 0.6528, 0.5625, 0.6528, 0.5625, 0.6806, 0.5625, 0.6806, 0.5938, 0.6528, 0.5938, 0.6528, 0.5938, 0.6806, 0.5938, 0.6806, 0.625, 0.6528, 0.625, 0.6528, 0.625, 0.6806, 0.625, 0.6806, 0.6562, 0.6528, 0.6562, 0.6528, 0.6562, 0.6806, 0.6562, 0.6806, 0.6875, 0.6528, 0.6875, 0.6528, 0.7031, 0.6806, 0.7031, 0.6806, 0.7188, 0.6528, 0.7188, 0.625, 0.5, 0.6528, 0.5, 0.6528, 0.5312, 0.625, 0.5312, 0.625, 0.5312, 0.6528, 0.5312, 0.6528, 0.5625, 0.625, 0.5625, 0.625, 0.5625, 0.6528, 0.5625, 0.6528, 0.5938, 0.625, 0.5938, 0.625, 0.5938, 0.6528, 0.5938, 0.6528, 0.625, 0.625, 0.625, 0.625, 0.625, 0.6528, 0.625, 0.6528, 0.6562, 0.625, 0.6562, 0.625, 0.6562, 0.6528, 0.6562, 0.6528, 0.6875, 0.625, 0.6875, 0.625, 0.7031, 0.6528, 0.7031, 0.6528, 0.7188, 0.625, 0.7188, 0.3194, 0.5, 0.3472, 0.5, 0.3472, 0.5312, 0.3194, 0.5312, 0.3194, 0.5312, 0.3472, 0.5312, 0.3472, 0.5625, 0.3194, 0.5625, 0.3194, 0.5625, 0.3472, 0.5625, 0.3472, 0.5938, 0.3194, 0.5938, 0.3194, 0.5938, 0.3472, 0.5938, 0.3472, 0.625, 0.3194, 0.625, 0.3194, 0.625, 0.3472, 0.625, 0.3472, 0.6563, 0.3194, 0.6562, 0.3194, 0.6562, 0.3472, 0.6563, 0.3472, 0.6875, 0.3194, 0.6875, 0.3194, 0.7031, 0.3472, 0.7031, 0.3472, 0.7187, 0.3194, 0.7188, 0.2917, 0.5, 0.3194, 0.5, 0.3194, 0.5312, 0.2917, 0.5312, 0.2917, 0.5312, 0.3194, 0.5312, 0.3194, 0.5625, 0.2917, 0.5625, 0.2917, 0.5625, 0.3194, 0.5625, 0.3194, 0.5938, 0.2917, 0.5938, 0.2917, 0.5938, 0.3194, 0.5938, 0.3194, 0.625, 0.2917, 0.625, 0.2917, 0.625, 0.3194, 0.625, 0.3194, 0.6562, 0.2917, 0.6562, 0.2917, 0.6562, 0.3194, 0.6562, 0.3194, 0.6875, 0.2917, 0.6875, 0.2917, 0.7031, 0.3194, 0.7031, 0.3194, 0.7188, 0.2917, 0.7188, 0.2639, 0.5, 0.2917, 0.5, 0.2917, 0.5312, 0.2639, 0.5312, 0.2639, 0.5312, 0.2917, 0.5312, 0.2917, 0.5625, 0.2639, 0.5625, 0.2639, 0.5625, 0.2917, 0.5625, 0.2917, 0.5938, 0.2639, 0.5938, 0.2639, 0.5938, 0.2917, 0.5938, 0.2917, 0.625, 0.2639, 0.625, 0.2639, 0.625, 0.2917, 0.625, 0.2917, 0.6562, 0.2639, 0.6562, 0.2639, 0.6562, 0.2917, 0.6562, 0.2917, 0.6875, 0.2639, 0.6875, 0.2639, 0.7031, 0.2917, 0.7031, 0.2917, 0.7188, 0.2639, 0.7188, 0.2361, 0.5, 0.2639, 0.5, 0.2639, 0.5312, 0.2361, 0.5312, 0.2361, 0.5312, 0.2639, 0.5312, 0.2639, 0.5625, 0.2361, 0.5625, 0.2361, 0.5625, 0.2639, 0.5625, 0.2639, 0.5938, 0.2361, 0.5938, 0.2361, 0.5938, 0.2639, 0.5938, 0.2639, 0.625, 0.2361, 0.625, 0.2361, 0.625, 0.2639, 0.625, 0.2639, 0.6562, 0.2361, 0.6562, 0.2361, 0.6562, 0.2639, 0.6562, 0.2639, 0.6875, 0.2361, 0.6875, 0.2361, 0.7031, 0.2639, 0.7031, 0.2639, 0.7188, 0.2361, 0.7188, 0.2083, 0.5, 0.2361, 0.5, 0.2361, 0.5312, 0.2083, 0.5312, 0.2083, 0.5312, 0.2361, 0.5312, 0.2361, 0.5625, 0.2083, 0.5625, 0.2083, 0.5625, 0.2361, 0.5625, 0.2361, 0.5938, 0.2083, 0.5938, 0.2083, 0.5938, 0.2361, 0.5938, 0.2361, 0.625, 0.2083, 0.625, 0.2083, 0.625, 0.2361, 0.625, 0.2361, 0.6562, 0.2083, 0.6562, 0.2083, 0.6562, 0.2361, 0.6562, 0.2361, 0.6875, 0.2083, 0.6875, 0.2083, 0.7031, 0.2361, 0.7031, 0.2361, 0.7188, 0.2083, 0.7188, 0.1806, 0.5, 0.2083, 0.5, 0.2083, 0.5312, 0.1806, 0.5312, 0.1806, 0.5312, 0.2083, 0.5312, 0.2083, 0.5625, 0.1806, 0.5625, 0.1806, 0.5625, 0.2083, 0.5625, 0.2083, 0.5938, 0.1806, 0.5938, 0.1806, 0.5938, 0.2083, 0.5938, 0.2083, 0.625, 0.1806, 0.625, 0.1806, 0.625, 0.2083, 0.625, 0.2083, 0.6562, 0.1806, 0.6562, 0.1806, 0.6562, 0.2083, 0.6562, 0.2083, 0.6875, 0.1806, 0.6875, 0.1806, 0.7031, 0.2083, 0.7031, 0.2083, 0.7188, 0.1806, 0.7188, 0.1528, 0.5, 0.1806, 0.5, 0.1806, 0.5312, 0.1528, 0.5312, 0.1528, 0.5312, 0.1806, 0.5312, 0.1806, 0.5625, 0.1528, 0.5625, 0.1528, 0.5625, 0.1806, 0.5625, 0.1806, 0.5938, 0.1528, 0.5938, 0.1528, 0.5938, 0.1806, 0.5938, 0.1806, 0.625, 0.1528, 0.625, 0.1528, 0.625, 0.1806, 0.625, 0.1806, 0.6562, 0.1528, 0.6562, 0.1528, 0.6562, 0.1806, 0.6562, 0.1806, 0.6875, 0.1528, 0.6875, 0.1528, 0.7031, 0.1806, 0.7031, 0.1806, 0.7188, 0.1528, 0.7188, 0.125, 0.5, 0.1528, 0.5, 0.1528, 0.5312, 0.125, 0.5312, 0.125, 0.5312, 0.1528, 0.5312, 0.1528, 0.5625, 0.125, 0.5625, 0.125, 0.5625, 0.1528, 0.5625, 0.1528, 0.5938, 0.125, 0.5938, 0.125, 0.5938, 0.1528, 0.5938, 0.1528, 0.625, 0.125, 0.625, 0.125, 0.625, 0.1528, 0.625, 0.1528, 0.6562, 0.125, 0.6562, 0.125, 0.6562, 0.1528, 0.6562, 0.1528, 0.6875, 0.125, 0.6875, 0.125, 0.7031, 0.1528, 0.7031, 0.1528, 0.7188, 0.125, 0.7188, 0.525, 0.01562, 0.575, 0.01562, 0.575, 0.03125, 0.525, 0.03125, 0.525, 0.04688, 0.575, 0.04688, 0.575, 0.0625, 0.525, 0.0625, 0.525, 0.0625, 0.575, 0.0625, 0.575, 0.09375, 0.525, 0.09375, 0.525, 0.09375, 0.575, 0.09375, 0.575, 0.125, 0.525, 0.125, 0.525, 0.125, 0.575, 0.125, 0.575, 0.1562, 0.525, 0.1562, 0.525, 0.1562, 0.575, 0.1562, 0.575, 0.1875, 0.525, 0.1875, 0.525, 0.1875, 0.575, 0.1875, 0.575, 0.2188, 0.525, 0.2188, 0.475, 0.01562, 0.525, 0.01562, 0.525, 0.03125, 0.475, 0.03125, 0.475, 0.04688, 0.525, 0.04688, 0.525, 0.0625, 0.475, 0.0625, 0.475, 0.0625, 0.525, 0.0625, 0.525, 0.09375, 0.475, 0.09375, 0.475, 0.09375, 0.525, 0.09375, 0.525, 0.125, 0.475, 0.125, 0.475, 0.125, 0.525, 0.125, 0.525, 0.1562, 0.475, 0.1562, 0.475, 0.1562, 0.525, 0.1562, 0.525, 0.1875, 0.475, 0.1875, 0.475, 0.1875, 0.525, 0.1875, 0.525, 0.2188, 0.475, 0.2188, 0.425, 0.01562, 0.475, 0.01562, 0.475, 0.03125, 0.425, 0.03125, 0.425, 0.04688, 0.475, 0.04688, 0.475, 0.0625, 0.425, 0.0625, 0.425, 0.0625, 0.475, 0.0625, 0.475, 0.09375, 0.425, 0.09375, 0.425, 0.09375, 0.475, 0.09375, 0.475, 0.125, 0.425, 0.125, 0.425, 0.125, 0.475, 0.125, 0.475, 0.1562, 0.425, 0.1563, 0.425, 0.1563, 0.475, 0.1562, 0.475, 0.1875, 0.425, 0.1875, 0.425, 0.1875, 0.475, 0.1875, 0.475, 0.2188, 0.425, 0.2188, 0.375, 0.01562, 0.425, 0.01562, 0.425, 0.03125, 0.375, 0.03125, 0.375, 0.04687, 0.425, 0.04688, 0.425, 0.0625, 0.375, 0.0625, 0.375, 0.0625, 0.425, 0.0625, 0.425, 0.09375, 0.375, 0.09375, 0.375, 0.09375, 0.425, 0.09375, 0.425, 0.125, 0.375, 0.125, 0.375, 0.125, 0.425, 0.125, 0.425, 0.1563, 0.375, 0.1562, 0.375, 0.1562, 0.425, 0.1563, 0.425, 0.1875, 0.375, 0.1875, 0.375, 0.1875, 0.425, 0.1875, 0.425, 0.2188, 0.375, 0.2188, 0.525, 0.5, 0.575, 0.5, 0.575, 0.5312, 0.525, 0.5312, 0.525, 0.5312, 0.575, 0.5312, 0.575, 0.5625, 0.525, 0.5625, 0.525, 0.5625, 0.575, 0.5625, 0.575, 0.5938, 0.525, 0.5938, 0.525, 0.5938, 0.575, 0.5938, 0.575, 0.625, 0.525, 0.625, 0.525, 0.625, 0.575, 0.625, 0.575, 0.6562, 0.525, 0.6562, 0.525, 0.6562, 0.575, 0.6562, 0.575, 0.6875, 0.525, 0.6875, 0.525, 0.7031, 0.575, 0.7031, 0.575, 0.7188, 0.525, 0.7188, 0.475, 0.5, 0.525, 0.5, 0.525, 0.5312, 0.475, 0.5312, 0.475, 0.5312, 0.525, 0.5312, 0.525, 0.5625, 0.475, 0.5625, 0.475, 0.5625, 0.525, 0.5625, 0.525, 0.5938, 0.475, 0.5938, 0.475, 0.5938, 0.525, 0.5938, 0.525, 0.625, 0.475, 0.625, 0.475, 0.625, 0.525, 0.625, 0.525, 0.6562, 0.475, 0.6562, 0.475, 0.6562, 0.525, 0.6562, 0.525, 0.6875, 0.475, 0.6875, 0.475, 0.7031, 0.525, 0.7031, 0.525, 0.7188, 0.475, 0.7188, 0.425, 0.5, 0.475, 0.5, 0.475, 0.5312, 0.425, 0.5312, 0.425, 0.5312, 0.475, 0.5312, 0.475, 0.5625, 0.425, 0.5625, 0.425, 0.5625, 0.475, 0.5625, 0.475, 0.5938, 0.425, 0.5938, 0.425, 0.5938, 0.475, 0.5938, 0.475, 0.625, 0.425, 0.625, 0.425, 0.625, 0.475, 0.625, 0.475, 0.6562, 0.425, 0.6563, 0.425, 0.6563, 0.475, 0.6562, 0.475, 0.6875, 0.425, 0.6875, 0.425, 0.7031, 0.475, 0.7031, 0.475, 0.7188, 0.425, 0.7188, 0.375, 0.5, 0.425, 0.5, 0.425, 0.5312, 0.375, 0.5312, 0.375, 0.5312, 0.425, 0.5312, 0.425, 0.5625, 0.375, 0.5625, 0.375, 0.5625, 0.425, 0.5625, 0.425, 0.5938, 0.375, 0.5938, 0.375, 0.5938, 0.425, 0.5938, 0.425, 0.625, 0.375, 0.625, 0.375, 0.625, 0.425, 0.625, 0.425, 0.6563, 0.375, 0.6563, 0.375, 0.6563, 0.425, 0.6563, 0.425, 0.6875, 0.375, 0.6875, 0.375, 0.7031, 0.425, 0.7031, 0.425, 0.7188, 0.375, 0.7188, 0.575, 0.5, 0.625, 0.5, 0.625, 0.5312, 0.575, 0.5312, 0.575, 0.5312, 0.625, 0.5312, 0.625, 0.5625, 0.575, 0.5625, 0.575, 0.5625, 0.625, 0.5625, 0.625, 0.5938, 0.575, 0.5938, 0.575, 0.5938, 0.625, 0.5938, 0.625, 0.625, 0.575, 0.625, 0.575, 0.625, 0.625, 0.625, 0.625, 0.6562, 0.575, 0.6562, 0.575, 0.6562, 0.625, 0.6562, 0.625, 0.6875, 0.575, 0.6875, 0.575, 0.7031, 0.625, 0.7031, 0.625, 0.7188, 0.575, 0.7188, 0.3472, 0.5, 0.375, 0.5, 0.375, 0.5312, 0.3472, 0.5312, 0.3472, 0.5312, 0.375, 0.5312, 0.375, 0.5625, 0.3472, 0.5625, 0.3472, 0.5625, 0.375, 0.5625, 0.375, 0.5938, 0.3472, 0.5938, 0.3472, 0.5938, 0.375, 0.5938, 0.375, 0.625, 0.3472, 0.625, 0.3472, 0.625, 0.375, 0.625, 0.375, 0.6563, 0.3472, 0.6563, 0.3472, 0.6563, 0.375, 0.6563, 0.375, 0.6875, 0.3472, 0.6875, 0.3472, 0.7031, 0.375, 0.7031, 0.375, 0.7188, 0.3472, 0.7187, 0.575, 0.01562, 0.625, 0.01562, 0.625, 0.03125, 0.575, 0.03125, 0.575, 0.04688, 0.625, 0.04688, 0.625, 0.0625, 0.575, 0.0625, 0.575, 0.0625, 0.625, 0.0625, 0.625, 0.09375, 0.575, 0.09375, 0.575, 0.09375, 0.625, 0.09375, 0.625, 0.125, 0.575, 0.125, 0.575, 0.125, 0.625, 0.125, 0.625, 0.1562, 0.575, 0.1562, 0.575, 0.1562, 0.625, 0.1562, 0.625, 0.1875, 0.575, 0.1875, 0.575, 0.1875, 0.625, 0.1875, 0.625, 0.2188, 0.575, 0.2188, 0.8472, 0.5, 0.875, 0.5, 0.875, 0.5312, 0.8472, 0.5312, 0.8472, 0.5312, 0.875, 0.5312, 0.875, 0.5625, 0.8472, 0.5625, 0.8472, 0.5625, 0.875, 0.5625, 0.875, 0.5938, 0.8472, 0.5938, 0.8472, 0.5938, 0.875, 0.5938, 0.875, 0.625, 0.8472, 0.625, 0.8472, 0.625, 0.875, 0.625, 0.875, 0.6562, 0.8472, 0.6563, 0.8472, 0.6563, 0.875, 0.6562, 0.875, 0.6875, 0.8472, 0.6875, 0.8472, 0.7031, 0.875, 0.7031, 0.875, 0.7188, 0.8472, 0.7188, 0.8472, 0.6875, 0.875, 0.6875, 0.875, 0.7031, 0.8472, 0.7031, 0.575, 0.03125, 0.625, 0.03125, 0.625, 0.04688, 0.575, 0.04688, 0.3472, 0.6875, 0.375, 0.6875, 0.375, 0.7031, 0.3472, 0.7031, 0.575, 0.6875, 0.625, 0.6875, 0.625, 0.7031, 0.575, 0.7031, 0.375, 0.6875, 0.425, 0.6875, 0.425, 0.7031, 0.375, 0.7031, 0.425, 0.6875, 0.475, 0.6875, 0.475, 0.7031, 0.425, 0.7031, 0.475, 0.6875, 0.525, 0.6875, 0.525, 0.7031, 0.475, 0.7031, 0.525, 0.6875, 0.575, 0.6875, 0.575, 0.7031, 0.525, 0.7031, 0.375, 0.03125, 0.425, 0.03125, 0.425, 0.04688, 0.375, 0.04687, 0.425, 0.03125, 0.475, 0.03125, 0.475, 0.04688, 0.425, 0.04688, 0.475, 0.03125, 0.525, 0.03125, 0.525, 0.04688, 0.475, 0.04688, 0.525, 0.03125, 0.575, 0.03125, 0.575, 0.04688, 0.525, 0.04688, 0.125, 0.6875, 0.1528, 0.6875, 0.1528, 0.7031, 0.125, 0.7031, 0.1528, 0.6875, 0.1806, 0.6875, 0.1806, 0.7031, 0.1528, 0.7031, 0.1806, 0.6875, 0.2083, 0.6875, 0.2083, 0.7031, 0.1806, 0.7031, 0.2083, 0.6875, 0.2361, 0.6875, 0.2361, 0.7031, 0.2083, 0.7031, 0.2361, 0.6875, 0.2639, 0.6875, 0.2639, 0.7031, 0.2361, 0.7031, 0.2639, 0.6875, 0.2917, 0.6875, 0.2917, 0.7031, 0.2639, 0.7031, 0.2917, 0.6875, 0.3194, 0.6875, 0.3194, 0.7031, 0.2917, 0.7031, 0.3194, 0.6875, 0.3472, 0.6875, 0.3472, 0.7031, 0.3194, 0.7031, 0.625, 0.6875, 0.6528, 0.6875, 0.6528, 0.7031, 0.625, 0.7031, 0.6528, 0.6875, 0.6806, 0.6875, 0.6806, 0.7031, 0.6528, 0.7031, 0.6806, 0.6875, 0.7083, 0.6875, 0.7083, 0.7031, 0.6806, 0.7031, 0.7083, 0.6875, 0.7361, 0.6875, 0.7361, 0.7031, 0.7083, 0.7031, 0.7361, 0.6875, 0.7639, 0.6875, 0.7639, 0.7031, 0.7361, 0.7031, 0.7639, 0.6875, 0.7917, 0.6875, 0.7917, 0.7031, 0.7639, 0.7031, 0.7917, 0.6875, 0.8194, 0.6875, 0.8194, 0.7031, 0.7917, 0.7031, 0.8194, 0.6875, 0.8472, 0.6875, 0.8472, 0.7031, 0.8194, 0.7031, 0.575, 0.0, 0.625, 0.0, 0.625, 0.01562, 0.575, 0.01562, 0.375, 0.0, 0.425, 0.0, 0.425, 0.01562, 0.375, 0.01562, 0.425, 0.0, 0.475, 0.0, 0.475, 0.01562, 0.425, 0.01562, 0.475, 0.0, 0.525, 0.0, 0.525, 0.01562, 0.475, 0.01562, 0.525, 0.0, 0.575, 0.0, 0.575, 0.01562, 0.525, 0.01562, 0.8194, 0.7188, 0.8472, 0.7188, 0.8472, 0.7344, 0.8194, 0.7344, 0.7917, 0.7188, 0.8194, 0.7188, 0.8194, 0.7344, 0.7917, 0.7344, 0.7639, 0.7188, 0.7917, 0.7188, 0.7917, 0.7344, 0.7639, 0.7344, 0.7361, 0.7188, 0.7639, 0.7188, 0.7639, 0.7344, 0.7361, 0.7344, 0.7083, 0.7188, 0.7361, 0.7188, 0.7361, 0.7344, 0.7083, 0.7344, 0.6806, 0.7188, 0.7083, 0.7188, 0.7083, 0.7344, 0.6806, 0.7344, 0.6528, 0.7188, 0.6806, 0.7188, 0.6806, 0.7344, 0.6528, 0.7344, 0.625, 0.7188, 0.6528, 0.7188, 0.6528, 0.7344, 0.625, 0.7344, 0.3194, 0.7188, 0.3472, 0.7187, 0.3472, 0.7344, 0.3194, 0.7344, 0.2917, 0.7188, 0.3194, 0.7188, 0.3194, 0.7344, 0.2917, 0.7344, 0.2639, 0.7188, 0.2917, 0.7188, 0.2917, 0.7344, 0.2639, 0.7344, 0.2361, 0.7188, 0.2639, 0.7188, 0.2639, 0.7344, 0.2361, 0.7344, 0.2083, 0.7188, 0.2361, 0.7188, 0.2361, 0.7344, 0.2083, 0.7344, 0.1806, 0.7188, 0.2083, 0.7188, 0.2083, 0.7344, 0.1806, 0.7344, 0.1528, 0.7188, 0.1806, 0.7188, 0.1806, 0.7344, 0.1528, 0.7344, 0.125, 0.7188, 0.1528, 0.7188, 0.1528, 0.7344, 0.125, 0.7344, 0.525, 0.7188, 0.575, 0.7188, 0.575, 0.7344, 0.525, 0.7344, 0.475, 0.7188, 0.525, 0.7188, 0.525, 0.7344, 0.475, 0.7344, 0.425, 0.7188, 0.475, 0.7188, 0.475, 0.7344, 0.425, 0.7344, 0.375, 0.7188, 0.425, 0.7188, 0.425, 0.7344, 0.375, 0.7344, 0.575, 0.7188, 0.625, 0.7188, 0.625, 0.7344, 0.575, 0.7344, 0.3472, 0.7187, 0.375, 0.7188, 0.375, 0.7344, 0.3472, 0.7344, 0.8472, 0.7188, 0.875, 0.7188, 0.875, 0.7344, 0.8472, 0.7344])
me_cube.materials.append(mat_material)
me_cube.use_mirror_vertex_groups = False
me_cube.update()

# ---- objects
ob_cube = bpy.data.objects.new('Cube', me_cube)
ob_light = bpy.data.objects.new('Light', light_light)
ob_camera = bpy.data.objects.new('Camera', cam_camera)

# ---- transforms, parenting, visibility, modifiers, constraints
ob_cube.location = (0.0, 0.0, 0.0)
ob_cube.scale = (0.5, 0.5, 0.5)
ob_cube.lock_rotations_4d = False
ob_cube.empty_display_type = 'ARROWS'
ob_cube.lineart.crease_threshold = 0.0
ob_light.location = (4.076, 1.005, 5.904)
ob_light.rotation_euler = (0.6503, 0.05522, 1.866)
ob_light.lock_rotations_4d = False
ob_light.empty_display_type = 'ARROWS'
ob_light.color = (0.0, 0.0, 0.0, 0.0)
ob_light.lineart.crease_threshold = 0.0
ob_camera.location = (7.359, -6.926, 4.958)
ob_camera.rotation_euler = (1.109, 0.0, 0.8149)
ob_camera.lock_rotations_4d = False
ob_camera.empty_display_type = 'ARROWS'
ob_camera.color = (0.0, 0.0, 0.0, 0.0)
ob_camera.display_type = 'WIRE'
ob_camera.lineart.crease_threshold = 0.0

# ---- collection membership
col_collection.objects.link(ob_cube)
col_collection.objects.link(ob_light)
col_collection.objects.link(ob_camera)

# ---- scene / render settings (as saved in the file)
scene.camera = ob_camera
scene.frame_start = 1; scene.frame_end = 250; scene.frame_set(1)
scene.render.engine = 'BLENDER_EEVEE_NEXT'
scene.cycles.sampling_pattern = 'TABULATED_SOBOL'
scene.cycles.use_light_tree = False
scene.view_settings.view_transform = 'Filmic'
bpy.context.view_layer.update()
